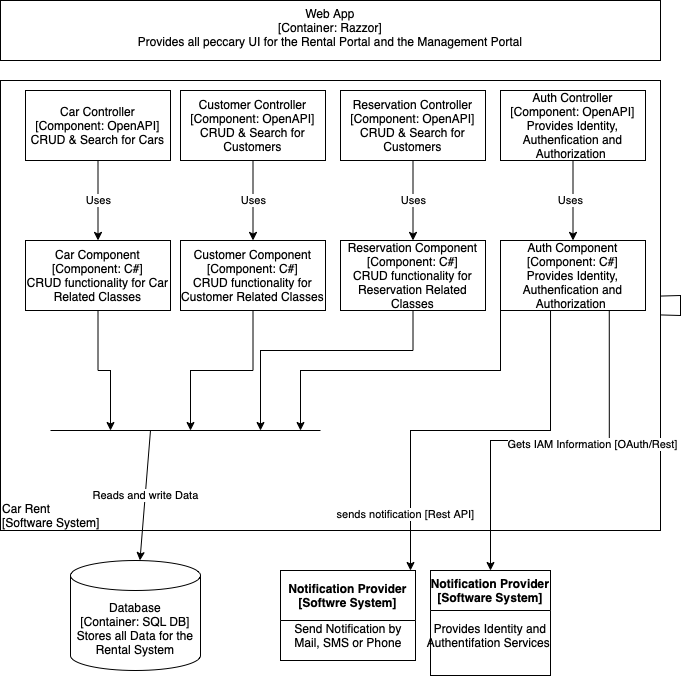

The diagram above was exported from draw.io. Its source (the exported page's mxGraphModel, read from the mxfile embedded in the PNG):
<mxGraphModel dx="648" dy="825" grid="1" gridSize="10" guides="1" tooltips="1" connect="1" arrows="1" fold="1" page="1" pageScale="1" pageWidth="827" pageHeight="1169" math="0" shadow="0">
  <root>
    <mxCell id="0" />
    <mxCell id="1" parent="0" />
    <mxCell id="TTw7TrBOl0EUvStgv37W-1" value="" style="rounded=0;whiteSpace=wrap;html=1;" parent="1" vertex="1">
      <mxGeometry x="80" y="190" width="660" height="450" as="geometry" />
    </mxCell>
    <mxCell id="TTw7TrBOl0EUvStgv37W-16" style="edgeStyle=orthogonalEdgeStyle;rounded=0;orthogonalLoop=1;jettySize=auto;html=1;exitX=0.75;exitY=1;exitDx=0;exitDy=0;" parent="1" source="vyyehFut1DyqWIvWXy4r-9" target="TTw7TrBOl0EUvStgv37W-13" edge="1">
      <mxGeometry relative="1" as="geometry">
        <mxPoint x="540" y="530" as="sourcePoint" />
      </mxGeometry>
    </mxCell>
    <mxCell id="TTw7TrBOl0EUvStgv37W-18" value="Gets IAM Information [OAuth/Rest]" style="edgeLabel;html=1;align=center;verticalAlign=middle;resizable=0;points=[];" parent="TTw7TrBOl0EUvStgv37W-16" vertex="1" connectable="0">
      <mxGeometry x="-0.2214" y="3" relative="1" as="geometry">
        <mxPoint as="offset" />
      </mxGeometry>
    </mxCell>
    <mxCell id="TTw7TrBOl0EUvStgv37W-17" value="sends notification [Rest API]" style="edgeStyle=orthogonalEdgeStyle;rounded=0;orthogonalLoop=1;jettySize=auto;html=1;exitX=0.345;exitY=1;exitDx=0;exitDy=0;exitPerimeter=0;" parent="1" source="vyyehFut1DyqWIvWXy4r-9" target="TTw7TrBOl0EUvStgv37W-11" edge="1">
      <mxGeometry x="0.7178" y="-5" relative="1" as="geometry">
        <Array as="points">
          <mxPoint x="630" y="540" />
          <mxPoint x="490" y="540" />
        </Array>
        <mxPoint as="offset" />
        <mxPoint x="482" y="530" as="sourcePoint" />
      </mxGeometry>
    </mxCell>
    <mxCell id="TTw7TrBOl0EUvStgv37W-11" value="Notification Provider&#10;[Softwre System]" style="swimlane;startSize=50;" parent="1" vertex="1">
      <mxGeometry x="360" y="680" width="135" height="90" as="geometry" />
    </mxCell>
    <mxCell id="TTw7TrBOl0EUvStgv37W-12" value="Send Notification by Mail, SMS or Phone" style="text;html=1;strokeColor=none;fillColor=none;align=center;verticalAlign=middle;whiteSpace=wrap;rounded=0;" parent="TTw7TrBOl0EUvStgv37W-11" vertex="1">
      <mxGeometry x="12.5" y="30" width="110" height="70" as="geometry" />
    </mxCell>
    <mxCell id="TTw7TrBOl0EUvStgv37W-13" value="Notification Provider &#10;[Software System]" style="swimlane;startSize=40;" parent="1" vertex="1">
      <mxGeometry x="510" y="680" width="120" height="105" as="geometry" />
    </mxCell>
    <mxCell id="TTw7TrBOl0EUvStgv37W-14" value="Provides Identity and Authentifation&amp;nbsp;Services&amp;nbsp;" style="text;html=1;strokeColor=none;fillColor=none;align=center;verticalAlign=middle;whiteSpace=wrap;rounded=0;" parent="TTw7TrBOl0EUvStgv37W-13" vertex="1">
      <mxGeometry y="25" width="120" height="80" as="geometry" />
    </mxCell>
    <mxCell id="lylFBPp8RukaKnLzk_j2-1" value="Car Rent &lt;br&gt;[Software System]" style="text;html=1;strokeColor=none;fillColor=none;align=left;verticalAlign=middle;whiteSpace=wrap;rounded=0;" parent="1" vertex="1">
      <mxGeometry x="80" y="610" width="130" height="30" as="geometry" />
    </mxCell>
    <mxCell id="QnzB0JdY3iR67IemKKFD-4" value="Web App&lt;br&gt;[Container: Razzor]&lt;br&gt;Provides all peccary UI for the Rental Portal and the Management Portal" style="rounded=0;whiteSpace=wrap;html=1;verticalAlign=top;" parent="1" vertex="1">
      <mxGeometry x="80" y="110" width="660" height="60" as="geometry" />
    </mxCell>
    <mxCell id="QnzB0JdY3iR67IemKKFD-5" value="Database&lt;br&gt;[Container: SQL DB]&lt;br&gt;Stores all Data for the Rental System" style="shape=cylinder3;whiteSpace=wrap;html=1;boundedLbl=1;backgroundOutline=1;size=15;" parent="1" vertex="1">
      <mxGeometry x="150" y="670" width="130" height="110" as="geometry" />
    </mxCell>
    <mxCell id="vyyehFut1DyqWIvWXy4r-14" value="&lt;span style=&quot;caret-color: rgb(0, 0, 0); color: rgb(0, 0, 0); font-family: Helvetica; font-size: 11px; font-style: normal; font-variant-caps: normal; font-weight: normal; letter-spacing: normal; text-align: center; text-indent: 0px; text-transform: none; word-spacing: 0px; -webkit-text-stroke-width: 0px; background-color: rgb(255, 255, 255); text-decoration: none; float: none; display: inline !important;&quot;&gt;Uses&lt;/span&gt;" style="edgeStyle=orthogonalEdgeStyle;rounded=0;orthogonalLoop=1;jettySize=auto;html=1;exitX=0.5;exitY=1;exitDx=0;exitDy=0;entryX=0.5;entryY=0;entryDx=0;entryDy=0;" parent="1" source="vyyehFut1DyqWIvWXy4r-1" target="vyyehFut1DyqWIvWXy4r-6" edge="1">
      <mxGeometry relative="1" as="geometry" />
    </mxCell>
    <mxCell id="vyyehFut1DyqWIvWXy4r-1" value="Car Controller&lt;br&gt;[Component: OpenAPI]&lt;br&gt;CRUD &amp;amp; Search for Cars" style="whiteSpace=wrap;html=1;" parent="1" vertex="1">
      <mxGeometry x="105" y="200" width="145" height="70" as="geometry" />
    </mxCell>
    <mxCell id="vyyehFut1DyqWIvWXy4r-13" value="&lt;span style=&quot;caret-color: rgb(0, 0, 0); color: rgb(0, 0, 0); font-family: Helvetica; font-size: 11px; font-style: normal; font-variant-caps: normal; font-weight: normal; letter-spacing: normal; text-align: center; text-indent: 0px; text-transform: none; word-spacing: 0px; -webkit-text-stroke-width: 0px; background-color: rgb(255, 255, 255); text-decoration: none; float: none; display: inline !important;&quot;&gt;Uses&lt;/span&gt;" style="edgeStyle=orthogonalEdgeStyle;rounded=0;orthogonalLoop=1;jettySize=auto;html=1;exitX=0.5;exitY=1;exitDx=0;exitDy=0;" parent="1" source="vyyehFut1DyqWIvWXy4r-2" target="vyyehFut1DyqWIvWXy4r-7" edge="1">
      <mxGeometry relative="1" as="geometry" />
    </mxCell>
    <mxCell id="vyyehFut1DyqWIvWXy4r-2" value="Customer Controller&lt;br&gt;[Component: OpenAPI]&lt;br&gt;CRUD &amp;amp; Search for Customers" style="whiteSpace=wrap;html=1;" parent="1" vertex="1">
      <mxGeometry x="260" y="200" width="145" height="70" as="geometry" />
    </mxCell>
    <mxCell id="vyyehFut1DyqWIvWXy4r-12" value="&lt;span style=&quot;caret-color: rgb(0, 0, 0); color: rgb(0, 0, 0); font-family: Helvetica; font-size: 11px; font-style: normal; font-variant-caps: normal; font-weight: normal; letter-spacing: normal; text-align: center; text-indent: 0px; text-transform: none; word-spacing: 0px; -webkit-text-stroke-width: 0px; background-color: rgb(255, 255, 255); text-decoration: none; float: none; display: inline !important;&quot;&gt;Uses&lt;/span&gt;" style="edgeStyle=orthogonalEdgeStyle;rounded=0;orthogonalLoop=1;jettySize=auto;html=1;exitX=0.5;exitY=1;exitDx=0;exitDy=0;entryX=0.5;entryY=0;entryDx=0;entryDy=0;" parent="1" source="vyyehFut1DyqWIvWXy4r-3" target="vyyehFut1DyqWIvWXy4r-8" edge="1">
      <mxGeometry relative="1" as="geometry" />
    </mxCell>
    <mxCell id="vyyehFut1DyqWIvWXy4r-3" value="Reservation Controller&lt;br&gt;[Component: OpenAPI]&lt;br&gt;CRUD &amp;amp; Search for Customers" style="whiteSpace=wrap;html=1;" parent="1" vertex="1">
      <mxGeometry x="420" y="200" width="145" height="70" as="geometry" />
    </mxCell>
    <mxCell id="vyyehFut1DyqWIvWXy4r-10" style="edgeStyle=orthogonalEdgeStyle;rounded=0;orthogonalLoop=1;jettySize=auto;html=1;exitX=0.5;exitY=1;exitDx=0;exitDy=0;" parent="1" source="vyyehFut1DyqWIvWXy4r-4" target="vyyehFut1DyqWIvWXy4r-9" edge="1">
      <mxGeometry relative="1" as="geometry" />
    </mxCell>
    <mxCell id="vyyehFut1DyqWIvWXy4r-11" value="Uses" style="edgeLabel;html=1;align=center;verticalAlign=middle;resizable=0;points=[];" parent="vyyehFut1DyqWIvWXy4r-10" vertex="1" connectable="0">
      <mxGeometry x="-0.025" y="-3" relative="1" as="geometry">
        <mxPoint as="offset" />
      </mxGeometry>
    </mxCell>
    <mxCell id="vyyehFut1DyqWIvWXy4r-4" value="Auth Controller&lt;br&gt;[Component: OpenAPI]&lt;br&gt;Provides Identity, Authenfication and Authorization&amp;nbsp;" style="whiteSpace=wrap;html=1;" parent="1" vertex="1">
      <mxGeometry x="580" y="200" width="145" height="70" as="geometry" />
    </mxCell>
    <mxCell id="vyyehFut1DyqWIvWXy4r-17" style="edgeStyle=orthogonalEdgeStyle;rounded=0;orthogonalLoop=1;jettySize=auto;html=1;exitX=0.5;exitY=1;exitDx=0;exitDy=0;" parent="1" source="vyyehFut1DyqWIvWXy4r-6" edge="1">
      <mxGeometry relative="1" as="geometry">
        <mxPoint x="190" y="540" as="targetPoint" />
      </mxGeometry>
    </mxCell>
    <mxCell id="vyyehFut1DyqWIvWXy4r-6" value="Car Component&lt;br&gt;[Component:&amp;nbsp;C#]&lt;br&gt;CRUD functionality for Car Related Classes" style="whiteSpace=wrap;html=1;" parent="1" vertex="1">
      <mxGeometry x="105" y="350" width="145" height="70" as="geometry" />
    </mxCell>
    <mxCell id="vyyehFut1DyqWIvWXy4r-18" style="edgeStyle=orthogonalEdgeStyle;rounded=0;orthogonalLoop=1;jettySize=auto;html=1;exitX=0.5;exitY=1;exitDx=0;exitDy=0;" parent="1" source="vyyehFut1DyqWIvWXy4r-7" edge="1">
      <mxGeometry relative="1" as="geometry">
        <mxPoint x="270" y="540" as="targetPoint" />
      </mxGeometry>
    </mxCell>
    <mxCell id="vyyehFut1DyqWIvWXy4r-7" value="Customer&amp;nbsp;Component&lt;br&gt;[Component:&amp;nbsp;C#]&lt;br&gt;CRUD functionality for Customer Related Classes" style="whiteSpace=wrap;html=1;" parent="1" vertex="1">
      <mxGeometry x="260" y="350" width="145" height="70" as="geometry" />
    </mxCell>
    <mxCell id="vyyehFut1DyqWIvWXy4r-19" style="edgeStyle=orthogonalEdgeStyle;rounded=0;orthogonalLoop=1;jettySize=auto;html=1;exitX=0.5;exitY=1;exitDx=0;exitDy=0;" parent="1" source="vyyehFut1DyqWIvWXy4r-8" edge="1">
      <mxGeometry relative="1" as="geometry">
        <mxPoint x="340" y="540" as="targetPoint" />
        <Array as="points">
          <mxPoint x="493" y="460" />
          <mxPoint x="340" y="460" />
        </Array>
      </mxGeometry>
    </mxCell>
    <mxCell id="vyyehFut1DyqWIvWXy4r-8" value="Reservation&amp;nbsp;Component&lt;br&gt;[Component:&amp;nbsp;C#]&lt;br&gt;CRUD functionality for Reservation Related Classes" style="whiteSpace=wrap;html=1;" parent="1" vertex="1">
      <mxGeometry x="420" y="350" width="145" height="70" as="geometry" />
    </mxCell>
    <mxCell id="vyyehFut1DyqWIvWXy4r-20" style="edgeStyle=orthogonalEdgeStyle;rounded=0;orthogonalLoop=1;jettySize=auto;html=1;exitX=0;exitY=1;exitDx=0;exitDy=0;" parent="1" source="vyyehFut1DyqWIvWXy4r-9" edge="1">
      <mxGeometry relative="1" as="geometry">
        <mxPoint x="380" y="540" as="targetPoint" />
      </mxGeometry>
    </mxCell>
    <mxCell id="vyyehFut1DyqWIvWXy4r-9" value="Auth&amp;nbsp;Component&lt;br&gt;[Component: C#]&lt;br&gt;Provides Identity, Authenfication and Authorization&amp;nbsp;" style="whiteSpace=wrap;html=1;" parent="1" vertex="1">
      <mxGeometry x="580" y="350" width="145" height="70" as="geometry" />
    </mxCell>
    <mxCell id="vyyehFut1DyqWIvWXy4r-15" value="" style="endArrow=none;html=1;rounded=0;" parent="1" source="TTw7TrBOl0EUvStgv37W-1" target="TTw7TrBOl0EUvStgv37W-1" edge="1">
      <mxGeometry width="50" height="50" relative="1" as="geometry">
        <mxPoint x="220" y="560" as="sourcePoint" />
        <mxPoint x="270" y="510" as="targetPoint" />
      </mxGeometry>
    </mxCell>
    <mxCell id="vyyehFut1DyqWIvWXy4r-16" value="" style="endArrow=none;html=1;rounded=0;" parent="1" edge="1">
      <mxGeometry width="50" height="50" relative="1" as="geometry">
        <mxPoint x="130" y="540" as="sourcePoint" />
        <mxPoint x="400" y="540" as="targetPoint" />
      </mxGeometry>
    </mxCell>
    <mxCell id="vyyehFut1DyqWIvWXy4r-21" value="Reads and write Data" style="endArrow=classic;html=1;rounded=0;" parent="1" target="QnzB0JdY3iR67IemKKFD-5" edge="1">
      <mxGeometry width="50" height="50" relative="1" as="geometry">
        <mxPoint x="230" y="540" as="sourcePoint" />
        <mxPoint x="270" y="510" as="targetPoint" />
      </mxGeometry>
    </mxCell>
  </root>
</mxGraphModel>